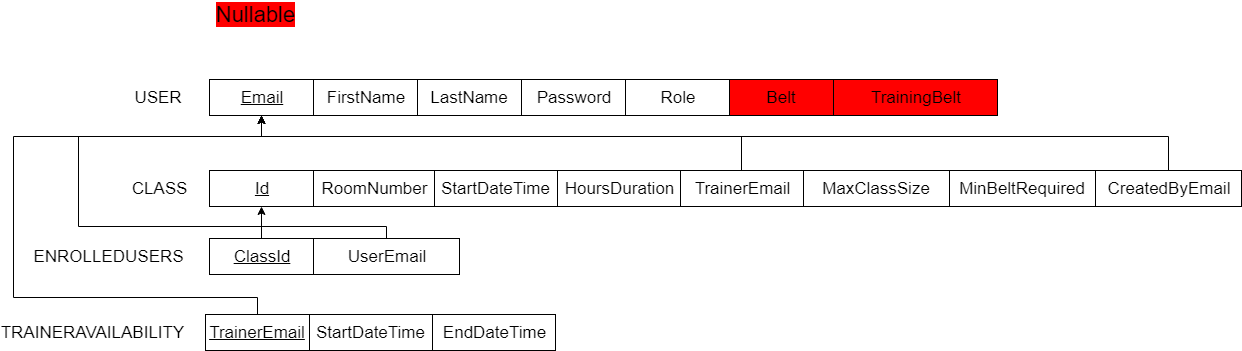

The diagram above was exported from draw.io. Its source (the exported page's mxGraphModel, read from the mxfile embedded in the PNG):
<mxGraphModel dx="1822" dy="1224" grid="0" gridSize="10" guides="1" tooltips="1" connect="1" arrows="1" fold="1" page="0" pageScale="1" pageWidth="850" pageHeight="1100" math="0" shadow="0">
  <root>
    <mxCell id="0" />
    <mxCell id="1" parent="0" />
    <mxCell id="2DdQ4dUA0T0h-lVzCuz4-2" value="&lt;font style=&quot;font-size: 17px&quot;&gt;USER&lt;/font&gt;" style="text;html=1;strokeColor=none;fillColor=none;align=center;verticalAlign=middle;whiteSpace=wrap;rounded=0;" parent="1" vertex="1">
      <mxGeometry x="74" y="79" width="40" height="20" as="geometry" />
    </mxCell>
    <mxCell id="2DdQ4dUA0T0h-lVzCuz4-3" value="&lt;span style=&quot;font-size: 17px ; white-space: normal&quot;&gt;&lt;u&gt;Email&lt;/u&gt;&lt;/span&gt;" style="rounded=0;whiteSpace=wrap;html=1;" parent="1" vertex="1">
      <mxGeometry x="145" y="71" width="104" height="36" as="geometry" />
    </mxCell>
    <mxCell id="2DdQ4dUA0T0h-lVzCuz4-4" value="&lt;span style=&quot;font-size: 17px&quot;&gt;FirstName&lt;/span&gt;" style="rounded=0;whiteSpace=wrap;html=1;" parent="1" vertex="1">
      <mxGeometry x="249" y="71" width="104" height="36" as="geometry" />
    </mxCell>
    <mxCell id="2DdQ4dUA0T0h-lVzCuz4-6" value="&lt;span style=&quot;font-size: 17px&quot;&gt;LastName&lt;br&gt;&lt;/span&gt;" style="rounded=0;whiteSpace=wrap;html=1;" parent="1" vertex="1">
      <mxGeometry x="353" y="71" width="104" height="36" as="geometry" />
    </mxCell>
    <mxCell id="2DdQ4dUA0T0h-lVzCuz4-8" value="&lt;span style=&quot;font-size: 17px&quot;&gt;Password&lt;br&gt;&lt;/span&gt;" style="rounded=0;whiteSpace=wrap;html=1;" parent="1" vertex="1">
      <mxGeometry x="457" y="71" width="104" height="36" as="geometry" />
    </mxCell>
    <mxCell id="2DdQ4dUA0T0h-lVzCuz4-10" value="&lt;span style=&quot;font-size: 17px&quot;&gt;Role&lt;br&gt;&lt;/span&gt;" style="rounded=0;whiteSpace=wrap;html=1;" parent="1" vertex="1">
      <mxGeometry x="561" y="71" width="104" height="36" as="geometry" />
    </mxCell>
    <mxCell id="2DdQ4dUA0T0h-lVzCuz4-15" value="&lt;span style=&quot;font-size: 17px&quot;&gt;Belt&lt;br&gt;&lt;/span&gt;" style="rounded=0;whiteSpace=wrap;html=1;fillColor=#FF0000;" parent="1" vertex="1">
      <mxGeometry x="665" y="71" width="104" height="36" as="geometry" />
    </mxCell>
    <mxCell id="2DdQ4dUA0T0h-lVzCuz4-16" value="&lt;span style=&quot;font-size: 17px&quot;&gt;TrainingBelt&lt;br&gt;&lt;/span&gt;" style="rounded=0;whiteSpace=wrap;html=1;fillColor=#FF0000;" parent="1" vertex="1">
      <mxGeometry x="769" y="71" width="164" height="36" as="geometry" />
    </mxCell>
    <mxCell id="2DdQ4dUA0T0h-lVzCuz4-22" value="&lt;font style=&quot;font-size: 17px&quot;&gt;CLASS&lt;/font&gt;" style="text;html=1;strokeColor=none;fillColor=none;align=center;verticalAlign=middle;whiteSpace=wrap;rounded=0;" parent="1" vertex="1">
      <mxGeometry x="74" y="170" width="40" height="20" as="geometry" />
    </mxCell>
    <mxCell id="2DdQ4dUA0T0h-lVzCuz4-23" value="&lt;font style=&quot;font-size: 17px&quot;&gt;&lt;u&gt;Id&lt;/u&gt;&lt;/font&gt;" style="rounded=0;whiteSpace=wrap;html=1;" parent="1" vertex="1">
      <mxGeometry x="145" y="162" width="104" height="36" as="geometry" />
    </mxCell>
    <mxCell id="2DdQ4dUA0T0h-lVzCuz4-24" value="&lt;font style=&quot;font-size: 17px&quot;&gt;RoomNumber&lt;/font&gt;" style="rounded=0;whiteSpace=wrap;html=1;" parent="1" vertex="1">
      <mxGeometry x="249" y="162" width="121" height="36" as="geometry" />
    </mxCell>
    <mxCell id="2DdQ4dUA0T0h-lVzCuz4-25" value="&lt;span style=&quot;font-size: 17px&quot;&gt;StartDateTime&lt;/span&gt;" style="rounded=0;whiteSpace=wrap;html=1;" parent="1" vertex="1">
      <mxGeometry x="370" y="162" width="123" height="36" as="geometry" />
    </mxCell>
    <mxCell id="2DdQ4dUA0T0h-lVzCuz4-33" style="edgeStyle=orthogonalEdgeStyle;rounded=0;orthogonalLoop=1;jettySize=auto;html=1;entryX=0.5;entryY=1;entryDx=0;entryDy=0;" parent="1" source="2DdQ4dUA0T0h-lVzCuz4-29" target="2DdQ4dUA0T0h-lVzCuz4-3" edge="1">
      <mxGeometry relative="1" as="geometry">
        <mxPoint x="197" y="116" as="targetPoint" />
        <Array as="points">
          <mxPoint x="677" y="128" />
          <mxPoint x="197" y="128" />
        </Array>
      </mxGeometry>
    </mxCell>
    <mxCell id="2DdQ4dUA0T0h-lVzCuz4-29" value="&lt;span style=&quot;font-size: 17px&quot;&gt;TrainerEmail&lt;/span&gt;" style="rounded=0;whiteSpace=wrap;html=1;fillColor=#FFFFFF;" parent="1" vertex="1">
      <mxGeometry x="616" y="162" width="123" height="36" as="geometry" />
    </mxCell>
    <mxCell id="2DdQ4dUA0T0h-lVzCuz4-31" value="&lt;span style=&quot;font-size: 17px&quot;&gt;HoursDuration&lt;/span&gt;" style="rounded=0;whiteSpace=wrap;html=1;" parent="1" vertex="1">
      <mxGeometry x="493" y="162" width="123" height="36" as="geometry" />
    </mxCell>
    <mxCell id="2DdQ4dUA0T0h-lVzCuz4-32" value="&lt;span style=&quot;font-size: 17px&quot;&gt;MinBeltRequired&lt;/span&gt;" style="rounded=0;whiteSpace=wrap;html=1;" parent="1" vertex="1">
      <mxGeometry x="885" y="162" width="146" height="36" as="geometry" />
    </mxCell>
    <mxCell id="2DdQ4dUA0T0h-lVzCuz4-35" value="&lt;span style=&quot;font-size: 17px&quot;&gt;MaxClassSize&lt;/span&gt;" style="rounded=0;whiteSpace=wrap;html=1;" parent="1" vertex="1">
      <mxGeometry x="739" y="162" width="146" height="36" as="geometry" />
    </mxCell>
    <mxCell id="2DdQ4dUA0T0h-lVzCuz4-37" value="&lt;span style=&quot;font-size: 17px&quot;&gt;TRAINERAVAILABILITY&lt;/span&gt;" style="text;html=1;strokeColor=none;fillColor=none;align=center;verticalAlign=middle;whiteSpace=wrap;rounded=0;" parent="1" vertex="1">
      <mxGeometry x="7" y="314" width="40" height="20" as="geometry" />
    </mxCell>
    <mxCell id="2DdQ4dUA0T0h-lVzCuz4-39" style="edgeStyle=orthogonalEdgeStyle;rounded=0;orthogonalLoop=1;jettySize=auto;html=1;entryX=0.5;entryY=1;entryDx=0;entryDy=0;" parent="1" source="2DdQ4dUA0T0h-lVzCuz4-38" target="2DdQ4dUA0T0h-lVzCuz4-3" edge="1">
      <mxGeometry relative="1" as="geometry">
        <Array as="points">
          <mxPoint x="193" y="289" />
          <mxPoint x="-51" y="289" />
          <mxPoint x="-51" y="128" />
          <mxPoint x="197" y="128" />
        </Array>
      </mxGeometry>
    </mxCell>
    <mxCell id="2DdQ4dUA0T0h-lVzCuz4-38" value="&lt;font style=&quot;font-size: 17px&quot;&gt;&lt;u&gt;TrainerEmail&lt;/u&gt;&lt;/font&gt;" style="rounded=0;whiteSpace=wrap;html=1;" parent="1" vertex="1">
      <mxGeometry x="141" y="306" width="104" height="36" as="geometry" />
    </mxCell>
    <mxCell id="2DdQ4dUA0T0h-lVzCuz4-41" style="edgeStyle=orthogonalEdgeStyle;rounded=0;orthogonalLoop=1;jettySize=auto;html=1;entryX=0.5;entryY=1;entryDx=0;entryDy=0;" parent="1" source="2DdQ4dUA0T0h-lVzCuz4-40" target="2DdQ4dUA0T0h-lVzCuz4-3" edge="1">
      <mxGeometry relative="1" as="geometry">
        <Array as="points">
          <mxPoint x="322" y="218" />
          <mxPoint x="14" y="218" />
          <mxPoint x="14" y="128" />
          <mxPoint x="197" y="128" />
        </Array>
      </mxGeometry>
    </mxCell>
    <mxCell id="2DdQ4dUA0T0h-lVzCuz4-40" value="&lt;span style=&quot;font-size: 17px&quot;&gt;UserEmail&lt;/span&gt;" style="rounded=0;whiteSpace=wrap;html=1;" parent="1" vertex="1">
      <mxGeometry x="249" y="230" width="146" height="36" as="geometry" />
    </mxCell>
    <mxCell id="2DdQ4dUA0T0h-lVzCuz4-42" value="&lt;span style=&quot;font-size: 17px&quot;&gt;StartDateTime&lt;/span&gt;" style="rounded=0;whiteSpace=wrap;html=1;" parent="1" vertex="1">
      <mxGeometry x="245" y="306" width="123" height="36" as="geometry" />
    </mxCell>
    <mxCell id="2DdQ4dUA0T0h-lVzCuz4-43" value="&lt;span style=&quot;font-size: 17px&quot;&gt;EndDateTime&lt;/span&gt;" style="rounded=0;whiteSpace=wrap;html=1;" parent="1" vertex="1">
      <mxGeometry x="368" y="306" width="123" height="36" as="geometry" />
    </mxCell>
    <mxCell id="FJQbHBvAIGkA0O1aAShK-1" value="&lt;font style=&quot;font-size: 22px ; background-color: rgb(255 , 0 , 0)&quot;&gt;Nullable&lt;/font&gt;" style="text;html=1;strokeColor=none;fillColor=none;align=center;verticalAlign=middle;whiteSpace=wrap;rounded=0;strokeWidth=9;" vertex="1" parent="1">
      <mxGeometry x="170" y="-4" width="40" height="20" as="geometry" />
    </mxCell>
    <mxCell id="FJQbHBvAIGkA0O1aAShK-3" style="edgeStyle=orthogonalEdgeStyle;rounded=0;orthogonalLoop=1;jettySize=auto;html=1;entryX=0.5;entryY=1;entryDx=0;entryDy=0;" edge="1" parent="1" source="FJQbHBvAIGkA0O1aAShK-2" target="2DdQ4dUA0T0h-lVzCuz4-3">
      <mxGeometry relative="1" as="geometry">
        <Array as="points">
          <mxPoint x="1104" y="128" />
          <mxPoint x="197" y="128" />
        </Array>
      </mxGeometry>
    </mxCell>
    <mxCell id="FJQbHBvAIGkA0O1aAShK-2" value="&lt;span style=&quot;font-size: 17px&quot;&gt;CreatedByEmail&lt;/span&gt;" style="rounded=0;whiteSpace=wrap;html=1;" vertex="1" parent="1">
      <mxGeometry x="1031" y="162" width="146" height="36" as="geometry" />
    </mxCell>
    <mxCell id="FJQbHBvAIGkA0O1aAShK-8" value="&lt;span style=&quot;font-size: 17px&quot;&gt;ENROLLEDUSERS&lt;br&gt;&lt;/span&gt;" style="text;html=1;strokeColor=none;fillColor=none;align=center;verticalAlign=middle;whiteSpace=wrap;rounded=0;" vertex="1" parent="1">
      <mxGeometry x="24" y="238" width="40" height="20" as="geometry" />
    </mxCell>
    <mxCell id="FJQbHBvAIGkA0O1aAShK-10" style="rounded=0;orthogonalLoop=1;jettySize=auto;html=1;" edge="1" parent="1" source="FJQbHBvAIGkA0O1aAShK-9" target="2DdQ4dUA0T0h-lVzCuz4-23">
      <mxGeometry relative="1" as="geometry" />
    </mxCell>
    <mxCell id="FJQbHBvAIGkA0O1aAShK-9" value="&lt;font style=&quot;font-size: 17px&quot;&gt;&lt;u&gt;ClassId&lt;/u&gt;&lt;/font&gt;" style="rounded=0;whiteSpace=wrap;html=1;" vertex="1" parent="1">
      <mxGeometry x="145" y="230" width="104" height="36" as="geometry" />
    </mxCell>
  </root>
</mxGraphModel>